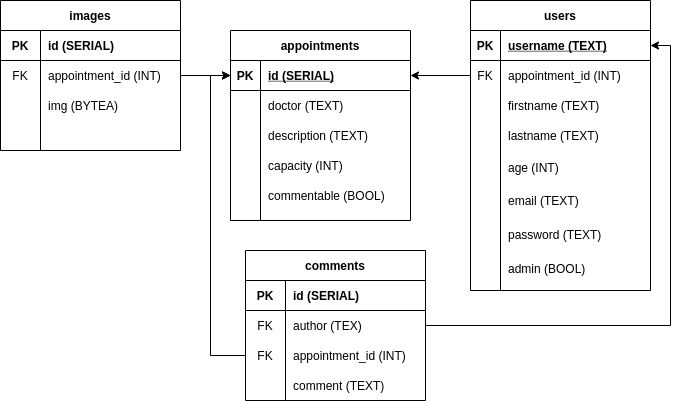

The diagram above was exported from draw.io. Its source (the exported page's mxGraphModel, read from the mxfile embedded in the PNG):
<mxGraphModel dx="321" dy="335" grid="1" gridSize="10" guides="1" tooltips="1" connect="1" arrows="1" fold="1" page="1" pageScale="1" pageWidth="850" pageHeight="1100" math="0" shadow="0">
  <root>
    <mxCell id="0" />
    <mxCell id="1" parent="0" />
    <mxCell id="O52WOcm6CTFsDJhRvSOu-1" value="appointments" style="shape=table;startSize=30;container=1;collapsible=1;childLayout=tableLayout;fixedRows=1;rowLines=0;fontStyle=1;align=center;resizeLast=1;" parent="1" vertex="1">
      <mxGeometry x="360" y="150" width="180" height="190" as="geometry" />
    </mxCell>
    <mxCell id="O52WOcm6CTFsDJhRvSOu-2" value="" style="shape=partialRectangle;collapsible=0;dropTarget=0;pointerEvents=0;fillColor=none;top=0;left=0;bottom=1;right=0;points=[[0,0.5],[1,0.5]];portConstraint=eastwest;" parent="O52WOcm6CTFsDJhRvSOu-1" vertex="1">
      <mxGeometry y="30" width="180" height="30" as="geometry" />
    </mxCell>
    <mxCell id="O52WOcm6CTFsDJhRvSOu-3" value="PK" style="shape=partialRectangle;connectable=0;fillColor=none;top=0;left=0;bottom=0;right=0;fontStyle=1;overflow=hidden;" parent="O52WOcm6CTFsDJhRvSOu-2" vertex="1">
      <mxGeometry width="30" height="30" as="geometry" />
    </mxCell>
    <mxCell id="O52WOcm6CTFsDJhRvSOu-4" value="id (SERIAL)" style="shape=partialRectangle;connectable=0;fillColor=none;top=0;left=0;bottom=0;right=0;align=left;spacingLeft=6;fontStyle=5;overflow=hidden;" parent="O52WOcm6CTFsDJhRvSOu-2" vertex="1">
      <mxGeometry x="30" width="150" height="30" as="geometry" />
    </mxCell>
    <mxCell id="O52WOcm6CTFsDJhRvSOu-5" value="" style="shape=partialRectangle;collapsible=0;dropTarget=0;pointerEvents=0;fillColor=none;top=0;left=0;bottom=0;right=0;points=[[0,0.5],[1,0.5]];portConstraint=eastwest;" parent="O52WOcm6CTFsDJhRvSOu-1" vertex="1">
      <mxGeometry y="60" width="180" height="30" as="geometry" />
    </mxCell>
    <mxCell id="O52WOcm6CTFsDJhRvSOu-6" value="" style="shape=partialRectangle;connectable=0;fillColor=none;top=0;left=0;bottom=0;right=0;editable=1;overflow=hidden;" parent="O52WOcm6CTFsDJhRvSOu-5" vertex="1">
      <mxGeometry width="30" height="30" as="geometry" />
    </mxCell>
    <mxCell id="O52WOcm6CTFsDJhRvSOu-7" value="doctor (TEXT)" style="shape=partialRectangle;connectable=0;fillColor=none;top=0;left=0;bottom=0;right=0;align=left;spacingLeft=6;overflow=hidden;" parent="O52WOcm6CTFsDJhRvSOu-5" vertex="1">
      <mxGeometry x="30" width="150" height="30" as="geometry" />
    </mxCell>
    <mxCell id="O52WOcm6CTFsDJhRvSOu-8" value="" style="shape=partialRectangle;collapsible=0;dropTarget=0;pointerEvents=0;fillColor=none;top=0;left=0;bottom=0;right=0;points=[[0,0.5],[1,0.5]];portConstraint=eastwest;" parent="O52WOcm6CTFsDJhRvSOu-1" vertex="1">
      <mxGeometry y="90" width="180" height="30" as="geometry" />
    </mxCell>
    <mxCell id="O52WOcm6CTFsDJhRvSOu-9" value="" style="shape=partialRectangle;connectable=0;fillColor=none;top=0;left=0;bottom=0;right=0;editable=1;overflow=hidden;" parent="O52WOcm6CTFsDJhRvSOu-8" vertex="1">
      <mxGeometry width="30" height="30" as="geometry" />
    </mxCell>
    <mxCell id="O52WOcm6CTFsDJhRvSOu-10" value="description (TEXT)" style="shape=partialRectangle;connectable=0;fillColor=none;top=0;left=0;bottom=0;right=0;align=left;spacingLeft=6;overflow=hidden;" parent="O52WOcm6CTFsDJhRvSOu-8" vertex="1">
      <mxGeometry x="30" width="150" height="30" as="geometry" />
    </mxCell>
    <mxCell id="O52WOcm6CTFsDJhRvSOu-11" value="" style="shape=partialRectangle;collapsible=0;dropTarget=0;pointerEvents=0;fillColor=none;top=0;left=0;bottom=0;right=0;points=[[0,0.5],[1,0.5]];portConstraint=eastwest;" parent="O52WOcm6CTFsDJhRvSOu-1" vertex="1">
      <mxGeometry y="120" width="180" height="30" as="geometry" />
    </mxCell>
    <mxCell id="O52WOcm6CTFsDJhRvSOu-12" value="" style="shape=partialRectangle;connectable=0;fillColor=none;top=0;left=0;bottom=0;right=0;editable=1;overflow=hidden;" parent="O52WOcm6CTFsDJhRvSOu-11" vertex="1">
      <mxGeometry width="30" height="30" as="geometry" />
    </mxCell>
    <mxCell id="O52WOcm6CTFsDJhRvSOu-13" value="capacity (INT)" style="shape=partialRectangle;connectable=0;fillColor=none;top=0;left=0;bottom=0;right=0;align=left;spacingLeft=6;overflow=hidden;" parent="O52WOcm6CTFsDJhRvSOu-11" vertex="1">
      <mxGeometry x="30" width="150" height="30" as="geometry" />
    </mxCell>
    <mxCell id="O52WOcm6CTFsDJhRvSOu-31" value="" style="group" parent="1" vertex="1" connectable="0">
      <mxGeometry x="600" y="120" width="180" height="320" as="geometry" />
    </mxCell>
    <mxCell id="O52WOcm6CTFsDJhRvSOu-14" value="users" style="shape=table;startSize=30;container=1;collapsible=1;childLayout=tableLayout;fixedRows=1;rowLines=0;fontStyle=1;align=center;resizeLast=1;" parent="O52WOcm6CTFsDJhRvSOu-31" vertex="1">
      <mxGeometry width="180" height="290" as="geometry">
        <mxRectangle width="80" height="30" as="alternateBounds" />
      </mxGeometry>
    </mxCell>
    <mxCell id="O52WOcm6CTFsDJhRvSOu-15" value="" style="shape=partialRectangle;collapsible=0;dropTarget=0;pointerEvents=0;fillColor=none;top=0;left=0;bottom=1;right=0;points=[[0,0.5],[1,0.5]];portConstraint=eastwest;" parent="O52WOcm6CTFsDJhRvSOu-14" vertex="1">
      <mxGeometry y="30" width="180" height="30" as="geometry" />
    </mxCell>
    <mxCell id="O52WOcm6CTFsDJhRvSOu-16" value="PK" style="shape=partialRectangle;connectable=0;fillColor=none;top=0;left=0;bottom=0;right=0;fontStyle=1;overflow=hidden;" parent="O52WOcm6CTFsDJhRvSOu-15" vertex="1">
      <mxGeometry width="30" height="30" as="geometry" />
    </mxCell>
    <mxCell id="O52WOcm6CTFsDJhRvSOu-17" value="username (TEXT)" style="shape=partialRectangle;connectable=0;fillColor=none;top=0;left=0;bottom=0;right=0;align=left;spacingLeft=6;fontStyle=5;overflow=hidden;" parent="O52WOcm6CTFsDJhRvSOu-15" vertex="1">
      <mxGeometry x="30" width="150" height="30" as="geometry" />
    </mxCell>
    <mxCell id="O52WOcm6CTFsDJhRvSOu-18" value="" style="shape=partialRectangle;collapsible=0;dropTarget=0;pointerEvents=0;fillColor=none;top=0;left=0;bottom=0;right=0;points=[[0,0.5],[1,0.5]];portConstraint=eastwest;" parent="O52WOcm6CTFsDJhRvSOu-14" vertex="1">
      <mxGeometry y="60" width="180" height="30" as="geometry" />
    </mxCell>
    <mxCell id="O52WOcm6CTFsDJhRvSOu-19" value="FK" style="shape=partialRectangle;connectable=0;fillColor=none;top=0;left=0;bottom=0;right=0;editable=1;overflow=hidden;" parent="O52WOcm6CTFsDJhRvSOu-18" vertex="1">
      <mxGeometry width="30" height="30" as="geometry" />
    </mxCell>
    <mxCell id="O52WOcm6CTFsDJhRvSOu-20" value="appointment_id (INT)" style="shape=partialRectangle;connectable=0;fillColor=none;top=0;left=0;bottom=0;right=0;align=left;spacingLeft=6;overflow=hidden;" parent="O52WOcm6CTFsDJhRvSOu-18" vertex="1">
      <mxGeometry x="30" width="150" height="30" as="geometry" />
    </mxCell>
    <mxCell id="O52WOcm6CTFsDJhRvSOu-21" value="" style="shape=partialRectangle;collapsible=0;dropTarget=0;pointerEvents=0;fillColor=none;top=0;left=0;bottom=0;right=0;points=[[0,0.5],[1,0.5]];portConstraint=eastwest;" parent="O52WOcm6CTFsDJhRvSOu-14" vertex="1">
      <mxGeometry y="90" width="180" height="30" as="geometry" />
    </mxCell>
    <mxCell id="O52WOcm6CTFsDJhRvSOu-22" value="" style="shape=partialRectangle;connectable=0;fillColor=none;top=0;left=0;bottom=0;right=0;editable=1;overflow=hidden;" parent="O52WOcm6CTFsDJhRvSOu-21" vertex="1">
      <mxGeometry width="30" height="30" as="geometry" />
    </mxCell>
    <mxCell id="O52WOcm6CTFsDJhRvSOu-23" value="firstname (TEXT)" style="shape=partialRectangle;connectable=0;fillColor=none;top=0;left=0;bottom=0;right=0;align=left;spacingLeft=6;overflow=hidden;" parent="O52WOcm6CTFsDJhRvSOu-21" vertex="1">
      <mxGeometry x="30" width="150" height="30" as="geometry" />
    </mxCell>
    <mxCell id="O52WOcm6CTFsDJhRvSOu-24" value="" style="shape=partialRectangle;collapsible=0;dropTarget=0;pointerEvents=0;fillColor=none;top=0;left=0;bottom=0;right=0;points=[[0,0.5],[1,0.5]];portConstraint=eastwest;" parent="O52WOcm6CTFsDJhRvSOu-14" vertex="1">
      <mxGeometry y="120" width="180" height="30" as="geometry" />
    </mxCell>
    <mxCell id="O52WOcm6CTFsDJhRvSOu-25" value="" style="shape=partialRectangle;connectable=0;fillColor=none;top=0;left=0;bottom=0;right=0;editable=1;overflow=hidden;" parent="O52WOcm6CTFsDJhRvSOu-24" vertex="1">
      <mxGeometry width="30" height="30" as="geometry" />
    </mxCell>
    <mxCell id="O52WOcm6CTFsDJhRvSOu-26" value="lastname (TEXT)" style="shape=partialRectangle;connectable=0;fillColor=none;top=0;left=0;bottom=0;right=0;align=left;spacingLeft=6;overflow=hidden;" parent="O52WOcm6CTFsDJhRvSOu-24" vertex="1">
      <mxGeometry x="30" width="150" height="30" as="geometry" />
    </mxCell>
    <mxCell id="O52WOcm6CTFsDJhRvSOu-27" value="age (INT)" style="shape=partialRectangle;connectable=0;fillColor=none;top=0;left=0;bottom=0;right=0;align=left;spacingLeft=6;overflow=hidden;" parent="O52WOcm6CTFsDJhRvSOu-31" vertex="1">
      <mxGeometry x="30" y="150.00000000000003" width="150" height="33.6" as="geometry" />
    </mxCell>
    <mxCell id="O52WOcm6CTFsDJhRvSOu-29" value="email (TEXT)" style="shape=partialRectangle;connectable=0;fillColor=none;top=0;left=0;bottom=0;right=0;align=left;spacingLeft=6;overflow=hidden;" parent="O52WOcm6CTFsDJhRvSOu-31" vertex="1">
      <mxGeometry x="30" y="183.60000000000002" width="150" height="33.6" as="geometry" />
    </mxCell>
    <mxCell id="O52WOcm6CTFsDJhRvSOu-49" value="password (TEXT)" style="shape=partialRectangle;connectable=0;fillColor=none;top=0;left=0;bottom=0;right=0;align=left;spacingLeft=6;overflow=hidden;" parent="O52WOcm6CTFsDJhRvSOu-31" vertex="1">
      <mxGeometry x="30" y="217.20000000000005" width="150" height="33.6" as="geometry" />
    </mxCell>
    <mxCell id="ZiDTlyhOMb_Lww5j8gPe-1" value="admin (BOOL)" style="shape=partialRectangle;connectable=0;fillColor=none;top=0;left=0;bottom=0;right=0;align=left;spacingLeft=6;overflow=hidden;" parent="O52WOcm6CTFsDJhRvSOu-31" vertex="1">
      <mxGeometry x="30" y="250.8000000000001" width="150" height="33.6" as="geometry" />
    </mxCell>
    <mxCell id="6" value="images" style="shape=table;html=1;whiteSpace=wrap;startSize=30;container=1;collapsible=0;childLayout=tableLayout;fixedRows=1;rowLines=0;fontStyle=1;align=center;" parent="1" vertex="1">
      <mxGeometry x="130" y="120" width="180" height="150" as="geometry" />
    </mxCell>
    <mxCell id="7" value="" style="shape=partialRectangle;html=1;whiteSpace=wrap;collapsible=0;dropTarget=0;pointerEvents=0;fillColor=none;top=0;left=0;bottom=1;right=0;points=[[0,0.5],[1,0.5]];portConstraint=eastwest;" parent="6" vertex="1">
      <mxGeometry y="30" width="180" height="30" as="geometry" />
    </mxCell>
    <mxCell id="8" value="&lt;b&gt;PK&lt;/b&gt;" style="shape=partialRectangle;html=1;whiteSpace=wrap;connectable=0;fillColor=none;top=0;left=0;bottom=0;right=0;overflow=hidden;" parent="7" vertex="1">
      <mxGeometry width="40" height="30" as="geometry" />
    </mxCell>
    <mxCell id="9" value="&lt;b&gt;id (SERIAL)&lt;/b&gt;" style="shape=partialRectangle;html=1;whiteSpace=wrap;connectable=0;fillColor=none;top=0;left=0;bottom=0;right=0;align=left;spacingLeft=6;overflow=hidden;" parent="7" vertex="1">
      <mxGeometry x="40" width="140" height="30" as="geometry" />
    </mxCell>
    <mxCell id="10" value="" style="shape=partialRectangle;html=1;whiteSpace=wrap;collapsible=0;dropTarget=0;pointerEvents=0;fillColor=none;top=0;left=0;bottom=0;right=0;points=[[0,0.5],[1,0.5]];portConstraint=eastwest;" parent="6" vertex="1">
      <mxGeometry y="60" width="180" height="30" as="geometry" />
    </mxCell>
    <mxCell id="11" value="FK" style="shape=partialRectangle;html=1;whiteSpace=wrap;connectable=0;fillColor=none;top=0;left=0;bottom=0;right=0;overflow=hidden;" parent="10" vertex="1">
      <mxGeometry width="40" height="30" as="geometry" />
    </mxCell>
    <mxCell id="12" value="appointment_id (INT)" style="shape=partialRectangle;html=1;whiteSpace=wrap;connectable=0;fillColor=none;top=0;left=0;bottom=0;right=0;align=left;spacingLeft=6;overflow=hidden;" parent="10" vertex="1">
      <mxGeometry x="40" width="140" height="30" as="geometry" />
    </mxCell>
    <mxCell id="13" value="" style="shape=partialRectangle;html=1;whiteSpace=wrap;collapsible=0;dropTarget=0;pointerEvents=0;fillColor=none;top=0;left=0;bottom=0;right=0;points=[[0,0.5],[1,0.5]];portConstraint=eastwest;" parent="6" vertex="1">
      <mxGeometry y="90" width="180" height="30" as="geometry" />
    </mxCell>
    <mxCell id="14" value="" style="shape=partialRectangle;html=1;whiteSpace=wrap;connectable=0;fillColor=none;top=0;left=0;bottom=0;right=0;overflow=hidden;" parent="13" vertex="1">
      <mxGeometry width="40" height="30" as="geometry" />
    </mxCell>
    <mxCell id="15" value="img (BYTEA)" style="shape=partialRectangle;html=1;whiteSpace=wrap;connectable=0;fillColor=none;top=0;left=0;bottom=0;right=0;align=left;spacingLeft=6;overflow=hidden;" parent="13" vertex="1">
      <mxGeometry x="40" width="140" height="30" as="geometry" />
    </mxCell>
    <mxCell id="16" style="edgeStyle=orthogonalEdgeStyle;rounded=0;orthogonalLoop=1;jettySize=auto;html=1;entryX=0;entryY=0.5;entryDx=0;entryDy=0;" parent="1" source="10" target="O52WOcm6CTFsDJhRvSOu-2" edge="1">
      <mxGeometry relative="1" as="geometry" />
    </mxCell>
    <mxCell id="17" value="commentable (BOOL)" style="shape=partialRectangle;connectable=0;fillColor=none;top=0;left=0;bottom=0;right=0;align=left;spacingLeft=6;overflow=hidden;" parent="1" vertex="1">
      <mxGeometry x="390" y="300" width="150" height="30" as="geometry" />
    </mxCell>
    <mxCell id="30" value="" style="group" parent="1" vertex="1" connectable="0">
      <mxGeometry x="375" y="370" width="180" height="150" as="geometry" />
    </mxCell>
    <mxCell id="18" value="comments" style="shape=table;html=1;whiteSpace=wrap;startSize=30;container=1;collapsible=0;childLayout=tableLayout;fixedRows=1;rowLines=0;fontStyle=1;align=center;" parent="30" vertex="1">
      <mxGeometry width="180" height="150" as="geometry" />
    </mxCell>
    <mxCell id="19" value="" style="shape=partialRectangle;html=1;whiteSpace=wrap;collapsible=0;dropTarget=0;pointerEvents=0;fillColor=none;top=0;left=0;bottom=1;right=0;points=[[0,0.5],[1,0.5]];portConstraint=eastwest;" parent="18" vertex="1">
      <mxGeometry y="30" width="180" height="30" as="geometry" />
    </mxCell>
    <mxCell id="20" value="&lt;b&gt;PK&lt;/b&gt;" style="shape=partialRectangle;html=1;whiteSpace=wrap;connectable=0;fillColor=none;top=0;left=0;bottom=0;right=0;overflow=hidden;" parent="19" vertex="1">
      <mxGeometry width="40" height="30" as="geometry" />
    </mxCell>
    <mxCell id="21" value="&lt;b&gt;id (SERIAL)&lt;/b&gt;" style="shape=partialRectangle;html=1;whiteSpace=wrap;connectable=0;fillColor=none;top=0;left=0;bottom=0;right=0;align=left;spacingLeft=6;overflow=hidden;" parent="19" vertex="1">
      <mxGeometry x="40" width="140" height="30" as="geometry" />
    </mxCell>
    <mxCell id="22" value="" style="shape=partialRectangle;html=1;whiteSpace=wrap;collapsible=0;dropTarget=0;pointerEvents=0;fillColor=none;top=0;left=0;bottom=0;right=0;points=[[0,0.5],[1,0.5]];portConstraint=eastwest;" parent="18" vertex="1">
      <mxGeometry y="60" width="180" height="30" as="geometry" />
    </mxCell>
    <mxCell id="23" value="FK" style="shape=partialRectangle;html=1;whiteSpace=wrap;connectable=0;fillColor=none;top=0;left=0;bottom=0;right=0;overflow=hidden;" parent="22" vertex="1">
      <mxGeometry width="40" height="30" as="geometry" />
    </mxCell>
    <mxCell id="24" value="author (TEX)" style="shape=partialRectangle;html=1;whiteSpace=wrap;connectable=0;fillColor=none;top=0;left=0;bottom=0;right=0;align=left;spacingLeft=6;overflow=hidden;" parent="22" vertex="1">
      <mxGeometry x="40" width="140" height="30" as="geometry" />
    </mxCell>
    <mxCell id="25" value="" style="shape=partialRectangle;html=1;whiteSpace=wrap;collapsible=0;dropTarget=0;pointerEvents=0;fillColor=none;top=0;left=0;bottom=0;right=0;points=[[0,0.5],[1,0.5]];portConstraint=eastwest;" parent="18" vertex="1">
      <mxGeometry y="90" width="180" height="30" as="geometry" />
    </mxCell>
    <mxCell id="26" value="FK" style="shape=partialRectangle;html=1;whiteSpace=wrap;connectable=0;fillColor=none;top=0;left=0;bottom=0;right=0;overflow=hidden;" parent="25" vertex="1">
      <mxGeometry width="40" height="30" as="geometry" />
    </mxCell>
    <mxCell id="27" value="appointment_id (INT)" style="shape=partialRectangle;html=1;whiteSpace=wrap;connectable=0;fillColor=none;top=0;left=0;bottom=0;right=0;align=left;spacingLeft=6;overflow=hidden;" parent="25" vertex="1">
      <mxGeometry x="40" width="140" height="30" as="geometry" />
    </mxCell>
    <mxCell id="28" value="comment (TEXT)" style="shape=partialRectangle;html=1;whiteSpace=wrap;connectable=0;fillColor=none;top=0;left=0;bottom=0;right=0;align=left;spacingLeft=6;overflow=hidden;" parent="30" vertex="1">
      <mxGeometry x="40" y="120" width="140" height="30" as="geometry" />
    </mxCell>
    <mxCell id="33" style="edgeStyle=orthogonalEdgeStyle;rounded=0;orthogonalLoop=1;jettySize=auto;html=1;entryX=0;entryY=0.5;entryDx=0;entryDy=0;" parent="1" source="25" target="O52WOcm6CTFsDJhRvSOu-2" edge="1">
      <mxGeometry relative="1" as="geometry" />
    </mxCell>
    <mxCell id="34" style="edgeStyle=orthogonalEdgeStyle;rounded=0;orthogonalLoop=1;jettySize=auto;html=1;entryX=1;entryY=0.5;entryDx=0;entryDy=0;" parent="1" source="O52WOcm6CTFsDJhRvSOu-18" target="O52WOcm6CTFsDJhRvSOu-2" edge="1">
      <mxGeometry relative="1" as="geometry" />
    </mxCell>
    <mxCell id="35" style="edgeStyle=orthogonalEdgeStyle;rounded=0;orthogonalLoop=1;jettySize=auto;html=1;entryX=1;entryY=0.5;entryDx=0;entryDy=0;" parent="1" source="22" target="O52WOcm6CTFsDJhRvSOu-15" edge="1">
      <mxGeometry relative="1" as="geometry" />
    </mxCell>
  </root>
</mxGraphModel>